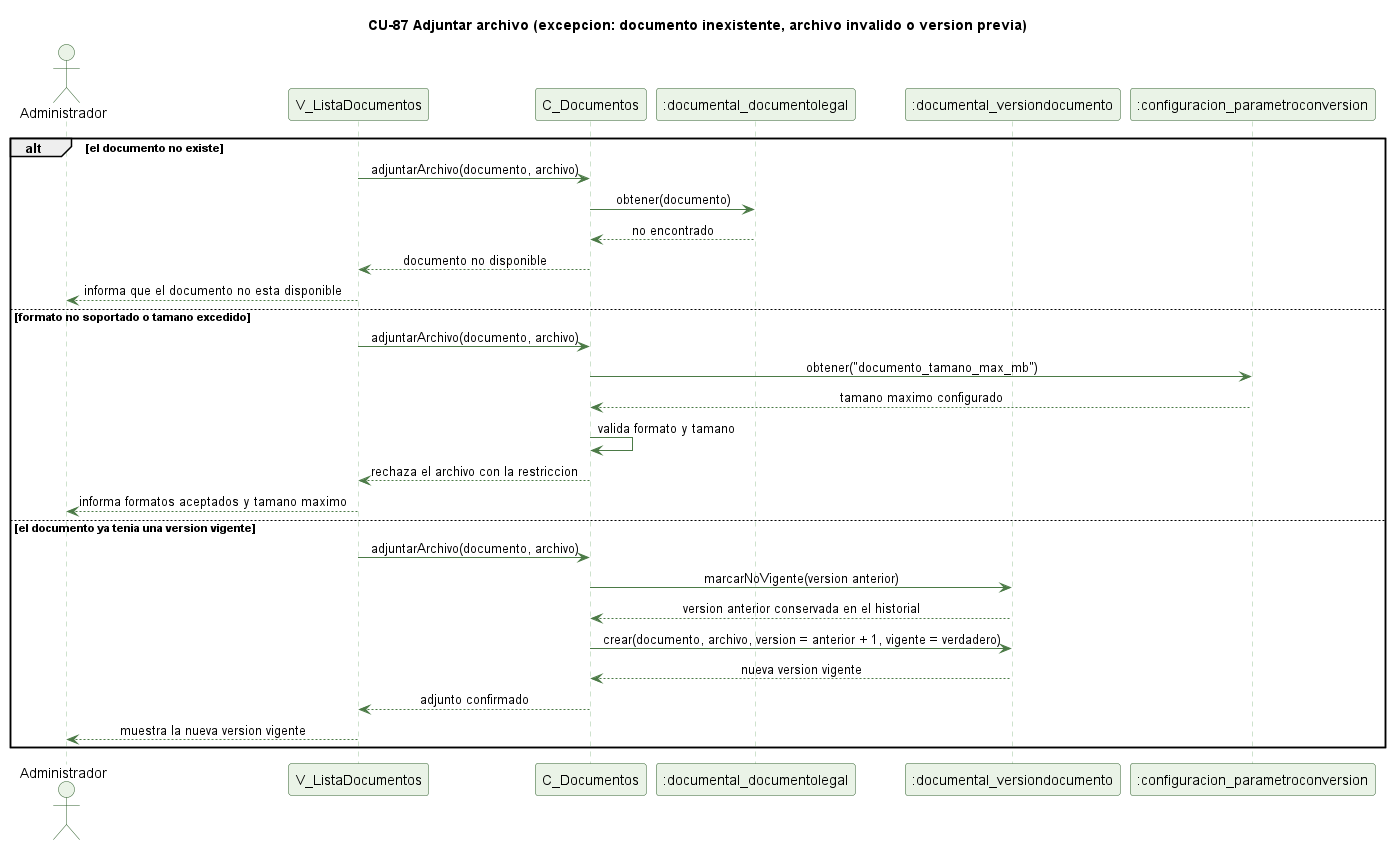

The diagram above was rendered by PlantUML. Its source (embedded in the PNG):
@startuml cu87-adjuntar-archivo-excepcion
' CU-87 Adjuntando el archivo de un documento - flujo de excepcion
skinparam backgroundColor #FFFFFF
skinparam shadowing false
skinparam defaultFontName Helvetica
skinparam sequenceMessageAlign center
skinparam ParticipantBackgroundColor #EAF3E7
skinparam ParticipantBorderColor #2E5E2A
skinparam ActorBackgroundColor #EAF3E7
skinparam ActorBorderColor #2E5E2A
skinparam sequenceLifeLineBorderColor #9CC49A
skinparam ArrowColor #4B7A46

title CU-87 Adjuntar archivo (excepcion: documento inexistente, archivo invalido o version previa)

actor Administrador
participant "V_ListaDocumentos" as V
participant "C_Documentos" as C
participant ":documental_documentolegal" as DL
participant ":documental_versiondocumento" as VD
participant ":configuracion_parametroconversion" as PC

alt el documento no existe
  V -> C : adjuntarArchivo(documento, archivo)
  C -> DL : obtener(documento)
  DL --> C : no encontrado
  C --> V : documento no disponible
  V --> Administrador : informa que el documento no esta disponible
else formato no soportado o tamano excedido
  V -> C : adjuntarArchivo(documento, archivo)
  C -> PC : obtener("documento_tamano_max_mb")
  PC --> C : tamano maximo configurado
  C -> C : valida formato y tamano
  C --> V : rechaza el archivo con la restriccion
  V --> Administrador : informa formatos aceptados y tamano maximo
else el documento ya tenia una version vigente
  V -> C : adjuntarArchivo(documento, archivo)
  C -> VD : marcarNoVigente(version anterior)
  VD --> C : version anterior conservada en el historial
  C -> VD : crear(documento, archivo, version = anterior + 1, vigente = verdadero)
  VD --> C : nueva version vigente
  C --> V : adjunto confirmado
  V --> Administrador : muestra la nueva version vigente
end

@enduml